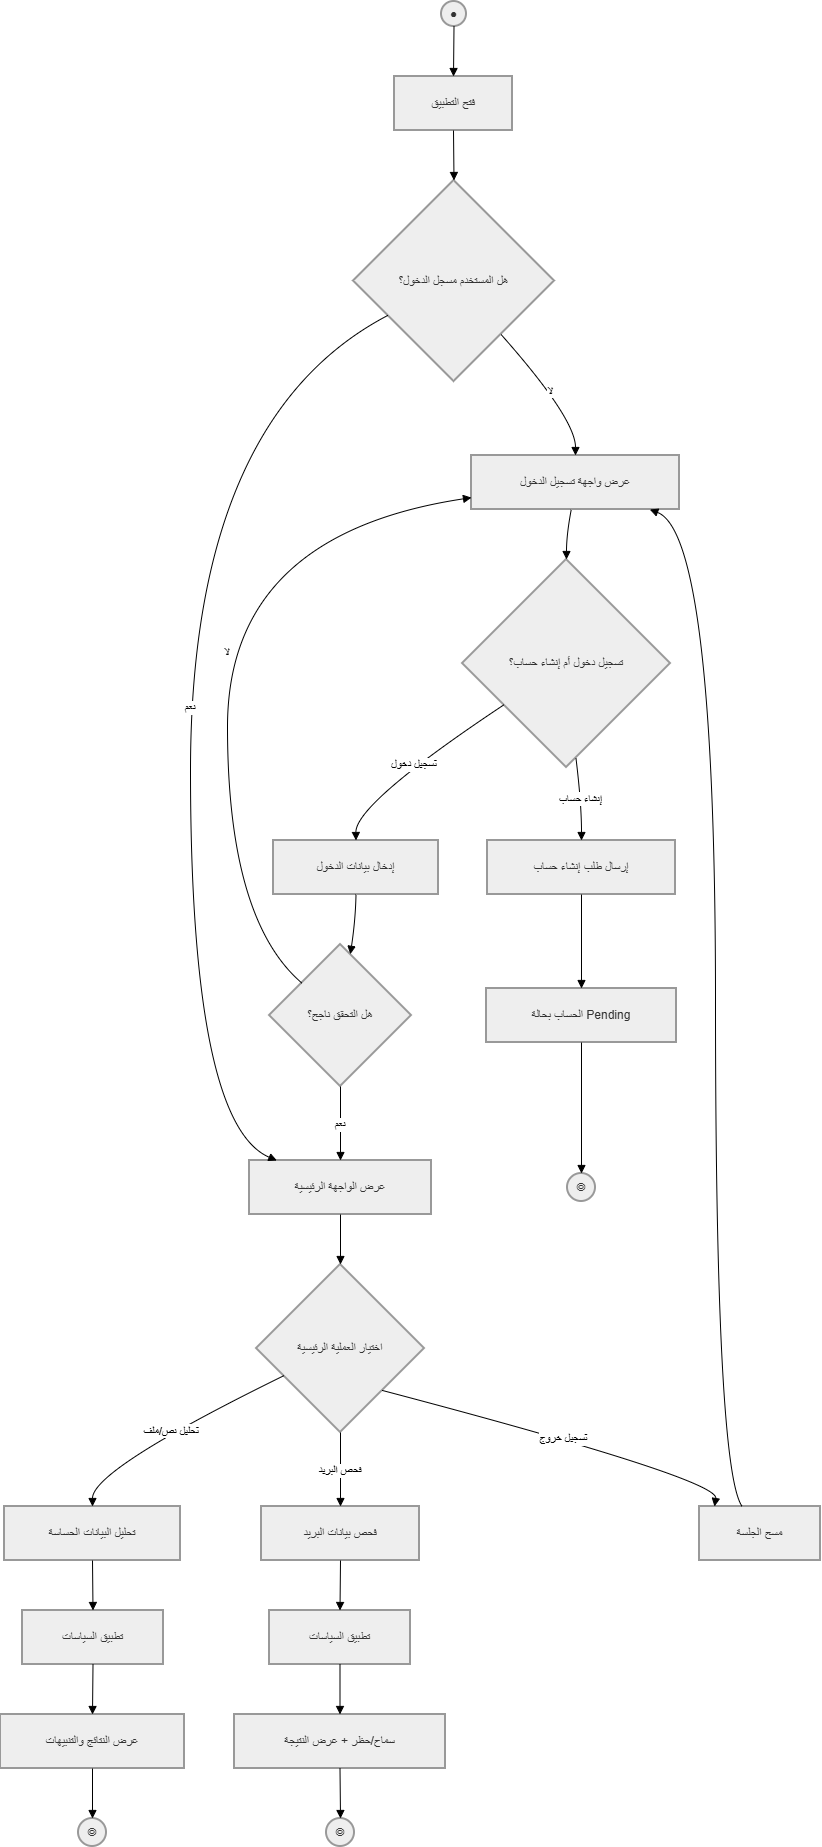

The diagram above was exported from draw.io. Its source (the exported page's mxGraphModel, read from the mxfile embedded in the PNG):
<mxGraphModel dx="1516" dy="913" grid="1" gridSize="10" guides="1" tooltips="1" connect="1" arrows="1" fold="1" page="1" pageScale="1" pageWidth="850" pageHeight="1100" math="0" shadow="0">
  <root>
    <mxCell id="0" />
    <mxCell id="1" parent="0" />
    <mxCell id="dAfDfxI5vEIb6qh619lh-101" parent="1" style="ellipse;aspect=fixed;strokeWidth=2;whiteSpace=wrap;fillColor=light-dark(#eeeeee,#1f2020);strokeColor=light-dark(#999999,#cccccc);fontColor=light-dark(#333333,#cccccc);" value="●" vertex="1">
      <mxGeometry height="25" width="25" x="461" y="310" as="geometry" />
    </mxCell>
    <mxCell id="dAfDfxI5vEIb6qh619lh-102" parent="1" style="whiteSpace=wrap;strokeWidth=2;fillColor=light-dark(#eeeeee,#1f2020);strokeColor=light-dark(#999999,#cccccc);fontColor=light-dark(#333333,#cccccc);" value="فتح التطبيق" vertex="1">
      <mxGeometry height="54" width="118" x="414" y="385" as="geometry" />
    </mxCell>
    <mxCell id="dAfDfxI5vEIb6qh619lh-103" parent="1" style="rhombus;strokeWidth=2;whiteSpace=wrap;fillColor=light-dark(#eeeeee,#1f2020);strokeColor=light-dark(#999999,#cccccc);fontColor=light-dark(#333333,#cccccc);" value="هل المستخدم مسجل الدخول؟" vertex="1">
      <mxGeometry height="201" width="201" x="373" y="489" as="geometry" />
    </mxCell>
    <mxCell id="dAfDfxI5vEIb6qh619lh-104" parent="1" style="whiteSpace=wrap;strokeWidth=2;fillColor=light-dark(#eeeeee,#1f2020);strokeColor=light-dark(#999999,#cccccc);fontColor=light-dark(#333333,#cccccc);" value="عرض واجهة تسجيل الدخول" vertex="1">
      <mxGeometry height="54" width="208" x="491" y="764" as="geometry" />
    </mxCell>
    <mxCell id="dAfDfxI5vEIb6qh619lh-105" parent="1" style="rhombus;strokeWidth=2;whiteSpace=wrap;fillColor=light-dark(#eeeeee,#1f2020);strokeColor=light-dark(#999999,#cccccc);fontColor=light-dark(#333333,#cccccc);" value="تسجيل دخول أم إنشاء حساب؟" vertex="1">
      <mxGeometry height="208" width="208" x="482" y="868" as="geometry" />
    </mxCell>
    <mxCell id="dAfDfxI5vEIb6qh619lh-106" parent="1" style="whiteSpace=wrap;strokeWidth=2;fillColor=light-dark(#eeeeee,#1f2020);strokeColor=light-dark(#999999,#cccccc);fontColor=light-dark(#333333,#cccccc);" value="إدخال بيانات الدخول" vertex="1">
      <mxGeometry height="54" width="165" x="293" y="1149" as="geometry" />
    </mxCell>
    <mxCell id="dAfDfxI5vEIb6qh619lh-107" parent="1" style="rhombus;strokeWidth=2;whiteSpace=wrap;fillColor=light-dark(#eeeeee,#1f2020);strokeColor=light-dark(#999999,#cccccc);fontColor=light-dark(#333333,#cccccc);" value="هل التحقق ناجح؟" vertex="1">
      <mxGeometry height="142" width="142" x="289" y="1253" as="geometry" />
    </mxCell>
    <mxCell id="dAfDfxI5vEIb6qh619lh-108" parent="1" style="whiteSpace=wrap;strokeWidth=2;fillColor=light-dark(#eeeeee,#1f2020);strokeColor=light-dark(#999999,#cccccc);fontColor=light-dark(#333333,#cccccc);" value="عرض الواجهة الرئيسية" vertex="1">
      <mxGeometry height="54" width="182" x="269" y="1469" as="geometry" />
    </mxCell>
    <mxCell id="dAfDfxI5vEIb6qh619lh-109" parent="1" style="whiteSpace=wrap;strokeWidth=2;fillColor=light-dark(#eeeeee,#1f2020);strokeColor=light-dark(#999999,#cccccc);fontColor=light-dark(#333333,#cccccc);" value="إرسال طلب إنشاء حساب" vertex="1">
      <mxGeometry height="54" width="188" x="507" y="1149" as="geometry" />
    </mxCell>
    <mxCell id="dAfDfxI5vEIb6qh619lh-110" parent="1" style="whiteSpace=wrap;strokeWidth=2;fillColor=light-dark(#eeeeee,#1f2020);strokeColor=light-dark(#999999,#cccccc);fontColor=light-dark(#333333,#cccccc);" value="الحساب بحالة Pending" vertex="1">
      <mxGeometry height="54" width="190" x="506" y="1297" as="geometry" />
    </mxCell>
    <mxCell id="dAfDfxI5vEIb6qh619lh-111" parent="1" style="ellipse;aspect=fixed;strokeWidth=2;whiteSpace=wrap;fillColor=light-dark(#eeeeee,#1f2020);strokeColor=light-dark(#999999,#cccccc);fontColor=light-dark(#333333,#cccccc);" value="◎" vertex="1">
      <mxGeometry height="28" width="28" x="587" y="1482" as="geometry" />
    </mxCell>
    <mxCell id="dAfDfxI5vEIb6qh619lh-112" parent="1" style="rhombus;strokeWidth=2;whiteSpace=wrap;fillColor=light-dark(#eeeeee,#1f2020);strokeColor=light-dark(#999999,#cccccc);fontColor=light-dark(#333333,#cccccc);" value="اختيار العملية الرئيسية" vertex="1">
      <mxGeometry height="168" width="168" x="276" y="1573" as="geometry" />
    </mxCell>
    <mxCell id="dAfDfxI5vEIb6qh619lh-113" parent="1" style="whiteSpace=wrap;strokeWidth=2;fillColor=light-dark(#eeeeee,#1f2020);strokeColor=light-dark(#999999,#cccccc);fontColor=light-dark(#333333,#cccccc);" value="تحليل البيانات الحساسة" vertex="1">
      <mxGeometry height="54" width="176" x="24" y="1815" as="geometry" />
    </mxCell>
    <mxCell id="dAfDfxI5vEIb6qh619lh-114" parent="1" style="whiteSpace=wrap;strokeWidth=2;fillColor=light-dark(#eeeeee,#1f2020);strokeColor=light-dark(#999999,#cccccc);fontColor=light-dark(#333333,#cccccc);" value="تطبيق السياسات" vertex="1">
      <mxGeometry height="54" width="141" x="42" y="1919" as="geometry" />
    </mxCell>
    <mxCell id="dAfDfxI5vEIb6qh619lh-115" parent="1" style="whiteSpace=wrap;strokeWidth=2;fillColor=light-dark(#eeeeee,#1f2020);strokeColor=light-dark(#999999,#cccccc);fontColor=light-dark(#333333,#cccccc);" value="عرض النتائج والتنبيهات" vertex="1">
      <mxGeometry height="54" width="184" x="20" y="2023" as="geometry" />
    </mxCell>
    <mxCell id="dAfDfxI5vEIb6qh619lh-116" parent="1" style="ellipse;aspect=fixed;strokeWidth=2;whiteSpace=wrap;fillColor=light-dark(#eeeeee,#1f2020);strokeColor=light-dark(#999999,#cccccc);fontColor=light-dark(#333333,#cccccc);" value="◎" vertex="1">
      <mxGeometry height="28" width="28" x="98" y="2127" as="geometry" />
    </mxCell>
    <mxCell id="dAfDfxI5vEIb6qh619lh-117" parent="1" style="whiteSpace=wrap;strokeWidth=2;fillColor=light-dark(#eeeeee,#1f2020);strokeColor=light-dark(#999999,#cccccc);fontColor=light-dark(#333333,#cccccc);" value="فحص بيانات البريد" vertex="1">
      <mxGeometry height="54" width="158" x="281" y="1815" as="geometry" />
    </mxCell>
    <mxCell id="dAfDfxI5vEIb6qh619lh-118" parent="1" style="whiteSpace=wrap;strokeWidth=2;fillColor=light-dark(#eeeeee,#1f2020);strokeColor=light-dark(#999999,#cccccc);fontColor=light-dark(#333333,#cccccc);" value="تطبيق السياسات" vertex="1">
      <mxGeometry height="54" width="141" x="289" y="1919" as="geometry" />
    </mxCell>
    <mxCell id="dAfDfxI5vEIb6qh619lh-119" parent="1" style="whiteSpace=wrap;strokeWidth=2;fillColor=light-dark(#eeeeee,#1f2020);strokeColor=light-dark(#999999,#cccccc);fontColor=light-dark(#333333,#cccccc);" value="سماح/حظر + عرض النتيجة" vertex="1">
      <mxGeometry height="54" width="211" x="254" y="2023" as="geometry" />
    </mxCell>
    <mxCell id="dAfDfxI5vEIb6qh619lh-120" parent="1" style="ellipse;aspect=fixed;strokeWidth=2;whiteSpace=wrap;fillColor=light-dark(#eeeeee,#1f2020);strokeColor=light-dark(#999999,#cccccc);fontColor=light-dark(#333333,#cccccc);" value="◎" vertex="1">
      <mxGeometry height="28" width="28" x="346" y="2127" as="geometry" />
    </mxCell>
    <mxCell id="dAfDfxI5vEIb6qh619lh-121" parent="1" style="whiteSpace=wrap;strokeWidth=2;fillColor=light-dark(#eeeeee,#1f2020);strokeColor=light-dark(#999999,#cccccc);fontColor=light-dark(#333333,#cccccc);" value="مسح الجلسة" vertex="1">
      <mxGeometry height="54" width="121" x="719" y="1815" as="geometry" />
    </mxCell>
    <mxCell id="dAfDfxI5vEIb6qh619lh-122" edge="1" parent="1" source="dAfDfxI5vEIb6qh619lh-101" style="curved=1;startArrow=none;endArrow=block;exitX=0.48;exitY=0.99;entryX=0.5;entryY=-0.01;rounded=0;" target="dAfDfxI5vEIb6qh619lh-102" value="">
      <mxGeometry relative="1" as="geometry">
        <Array as="points" />
      </mxGeometry>
    </mxCell>
    <mxCell id="dAfDfxI5vEIb6qh619lh-123" edge="1" parent="1" source="dAfDfxI5vEIb6qh619lh-102" style="curved=1;startArrow=none;endArrow=block;exitX=0.5;exitY=0.99;entryX=0.5;entryY=0;rounded=0;" target="dAfDfxI5vEIb6qh619lh-103" value="">
      <mxGeometry relative="1" as="geometry">
        <Array as="points" />
      </mxGeometry>
    </mxCell>
    <mxCell id="dAfDfxI5vEIb6qh619lh-124" edge="1" parent="1" source="dAfDfxI5vEIb6qh619lh-103" style="curved=1;startArrow=none;endArrow=block;exitX=0.94;exitY=1;entryX=0.5;entryY=-0.01;rounded=0;" target="dAfDfxI5vEIb6qh619lh-104" value="لا">
      <mxGeometry relative="1" as="geometry">
        <Array as="points">
          <mxPoint x="595" y="727" />
        </Array>
      </mxGeometry>
    </mxCell>
    <mxCell id="dAfDfxI5vEIb6qh619lh-125" edge="1" parent="1" source="dAfDfxI5vEIb6qh619lh-104" style="curved=1;startArrow=none;endArrow=block;exitX=0.48;exitY=0.99;entryX=0.5;entryY=0;rounded=0;" target="dAfDfxI5vEIb6qh619lh-105" value="">
      <mxGeometry relative="1" as="geometry">
        <Array as="points">
          <mxPoint x="586" y="843" />
        </Array>
      </mxGeometry>
    </mxCell>
    <mxCell id="dAfDfxI5vEIb6qh619lh-126" edge="1" parent="1" source="dAfDfxI5vEIb6qh619lh-105" style="curved=1;startArrow=none;endArrow=block;exitX=0;exitY=0.83;entryX=0.5;entryY=0;rounded=0;" target="dAfDfxI5vEIb6qh619lh-106" value="تسجيل دخول">
      <mxGeometry relative="1" as="geometry">
        <Array as="points">
          <mxPoint x="375" y="1112" />
        </Array>
      </mxGeometry>
    </mxCell>
    <mxCell id="dAfDfxI5vEIb6qh619lh-127" edge="1" parent="1" source="dAfDfxI5vEIb6qh619lh-106" style="curved=1;startArrow=none;endArrow=block;exitX=0.5;exitY=1;entryX=0.58;entryY=0;rounded=0;" target="dAfDfxI5vEIb6qh619lh-107" value="">
      <mxGeometry relative="1" as="geometry">
        <Array as="points">
          <mxPoint x="375" y="1228" />
        </Array>
      </mxGeometry>
    </mxCell>
    <mxCell id="dAfDfxI5vEIb6qh619lh-128" edge="1" parent="1" source="dAfDfxI5vEIb6qh619lh-107" style="curved=1;startArrow=none;endArrow=block;exitX=0;exitY=0.08;entryX=0;entryY=0.78;rounded=0;" target="dAfDfxI5vEIb6qh619lh-104" value="لا">
      <mxGeometry relative="1" as="geometry">
        <Array as="points">
          <mxPoint x="247" y="1228" />
          <mxPoint x="247" y="843" />
        </Array>
      </mxGeometry>
    </mxCell>
    <mxCell id="dAfDfxI5vEIb6qh619lh-129" edge="1" parent="1" source="dAfDfxI5vEIb6qh619lh-107" style="curved=1;startArrow=none;endArrow=block;exitX=0.5;exitY=1;entryX=0.5;entryY=0;rounded=0;" target="dAfDfxI5vEIb6qh619lh-108" value="نعم">
      <mxGeometry relative="1" as="geometry">
        <Array as="points" />
      </mxGeometry>
    </mxCell>
    <mxCell id="dAfDfxI5vEIb6qh619lh-130" edge="1" parent="1" source="dAfDfxI5vEIb6qh619lh-105" style="curved=1;startArrow=none;endArrow=block;exitX=0.55;exitY=1;entryX=0.5;entryY=0;rounded=0;" target="dAfDfxI5vEIb6qh619lh-109" value="إنشاء حساب">
      <mxGeometry relative="1" as="geometry">
        <Array as="points">
          <mxPoint x="601" y="1112" />
        </Array>
      </mxGeometry>
    </mxCell>
    <mxCell id="dAfDfxI5vEIb6qh619lh-131" edge="1" parent="1" source="dAfDfxI5vEIb6qh619lh-109" style="curved=1;startArrow=none;endArrow=block;exitX=0.5;exitY=1;entryX=0.5;entryY=0;rounded=0;" target="dAfDfxI5vEIb6qh619lh-110" value="">
      <mxGeometry relative="1" as="geometry">
        <Array as="points" />
      </mxGeometry>
    </mxCell>
    <mxCell id="dAfDfxI5vEIb6qh619lh-132" edge="1" parent="1" source="dAfDfxI5vEIb6qh619lh-110" style="curved=1;startArrow=none;endArrow=block;exitX=0.5;exitY=1;entryX=0.5;entryY=-0.01;rounded=0;" target="dAfDfxI5vEIb6qh619lh-111" value="">
      <mxGeometry relative="1" as="geometry">
        <Array as="points" />
      </mxGeometry>
    </mxCell>
    <mxCell id="dAfDfxI5vEIb6qh619lh-133" edge="1" parent="1" source="dAfDfxI5vEIb6qh619lh-103" style="curved=1;startArrow=none;endArrow=block;exitX=0;exitY=0.76;entryX=0.15;entryY=0;rounded=0;" target="dAfDfxI5vEIb6qh619lh-108" value="نعم">
      <mxGeometry relative="1" as="geometry">
        <Array as="points">
          <mxPoint x="210" y="727" />
          <mxPoint x="210" y="1432" />
        </Array>
      </mxGeometry>
    </mxCell>
    <mxCell id="dAfDfxI5vEIb6qh619lh-134" edge="1" parent="1" source="dAfDfxI5vEIb6qh619lh-108" style="curved=1;startArrow=none;endArrow=block;exitX=0.5;exitY=1;entryX=0.5;entryY=0;rounded=0;" target="dAfDfxI5vEIb6qh619lh-112" value="">
      <mxGeometry relative="1" as="geometry">
        <Array as="points" />
      </mxGeometry>
    </mxCell>
    <mxCell id="dAfDfxI5vEIb6qh619lh-135" edge="1" parent="1" source="dAfDfxI5vEIb6qh619lh-112" style="curved=1;startArrow=none;endArrow=block;exitX=0;exitY=0.74;entryX=0.5;entryY=-0.01;rounded=0;" target="dAfDfxI5vEIb6qh619lh-113" value="تحليل نص/ملف">
      <mxGeometry relative="1" as="geometry">
        <Array as="points">
          <mxPoint x="112" y="1778" />
        </Array>
      </mxGeometry>
    </mxCell>
    <mxCell id="dAfDfxI5vEIb6qh619lh-136" edge="1" parent="1" source="dAfDfxI5vEIb6qh619lh-113" style="curved=1;startArrow=none;endArrow=block;exitX=0.5;exitY=0.99;entryX=0.5;entryY=-0.01;rounded=0;" target="dAfDfxI5vEIb6qh619lh-114" value="">
      <mxGeometry relative="1" as="geometry">
        <Array as="points" />
      </mxGeometry>
    </mxCell>
    <mxCell id="dAfDfxI5vEIb6qh619lh-137" edge="1" parent="1" source="dAfDfxI5vEIb6qh619lh-114" style="curved=1;startArrow=none;endArrow=block;exitX=0.5;exitY=0.99;entryX=0.5;entryY=-0.01;rounded=0;" target="dAfDfxI5vEIb6qh619lh-115" value="">
      <mxGeometry relative="1" as="geometry">
        <Array as="points" />
      </mxGeometry>
    </mxCell>
    <mxCell id="dAfDfxI5vEIb6qh619lh-138" edge="1" parent="1" source="dAfDfxI5vEIb6qh619lh-115" style="curved=1;startArrow=none;endArrow=block;exitX=0.5;exitY=0.99;entryX=0.51;entryY=-0.01;rounded=0;" target="dAfDfxI5vEIb6qh619lh-116" value="">
      <mxGeometry relative="1" as="geometry">
        <Array as="points" />
      </mxGeometry>
    </mxCell>
    <mxCell id="dAfDfxI5vEIb6qh619lh-139" edge="1" parent="1" source="dAfDfxI5vEIb6qh619lh-112" style="curved=1;startArrow=none;endArrow=block;exitX=0.5;exitY=1;entryX=0.5;entryY=-0.01;rounded=0;" target="dAfDfxI5vEIb6qh619lh-117" value="فحص البريد">
      <mxGeometry relative="1" as="geometry">
        <Array as="points" />
      </mxGeometry>
    </mxCell>
    <mxCell id="dAfDfxI5vEIb6qh619lh-140" edge="1" parent="1" source="dAfDfxI5vEIb6qh619lh-117" style="curved=1;startArrow=none;endArrow=block;exitX=0.5;exitY=0.99;entryX=0.5;entryY=-0.01;rounded=0;" target="dAfDfxI5vEIb6qh619lh-118" value="">
      <mxGeometry relative="1" as="geometry">
        <Array as="points" />
      </mxGeometry>
    </mxCell>
    <mxCell id="dAfDfxI5vEIb6qh619lh-141" edge="1" parent="1" source="dAfDfxI5vEIb6qh619lh-118" style="curved=1;startArrow=none;endArrow=block;exitX=0.5;exitY=0.99;entryX=0.5;entryY=-0.01;rounded=0;" target="dAfDfxI5vEIb6qh619lh-119" value="">
      <mxGeometry relative="1" as="geometry">
        <Array as="points" />
      </mxGeometry>
    </mxCell>
    <mxCell id="dAfDfxI5vEIb6qh619lh-142" edge="1" parent="1" source="dAfDfxI5vEIb6qh619lh-119" style="curved=1;startArrow=none;endArrow=block;exitX=0.5;exitY=0.99;entryX=0.5;entryY=-0.01;rounded=0;" target="dAfDfxI5vEIb6qh619lh-120" value="">
      <mxGeometry relative="1" as="geometry">
        <Array as="points" />
      </mxGeometry>
    </mxCell>
    <mxCell id="dAfDfxI5vEIb6qh619lh-143" edge="1" parent="1" source="dAfDfxI5vEIb6qh619lh-112" style="curved=1;startArrow=none;endArrow=block;exitX=1;exitY=1;rounded=0;exitDx=0;exitDy=0;" value="تسجيل خروج">
      <mxGeometry relative="1" as="geometry">
        <Array as="points">
          <mxPoint x="738.37" y="1787.63" />
        </Array>
        <mxPoint x="373.9949999999999" y="1685.0049999999999" as="sourcePoint" />
        <mxPoint x="733.99" y="1815" as="targetPoint" />
      </mxGeometry>
    </mxCell>
    <mxCell id="dAfDfxI5vEIb6qh619lh-144" edge="1" parent="1" source="dAfDfxI5vEIb6qh619lh-121" style="curved=1;startArrow=none;endArrow=block;exitX=0.35;exitY=-0.01;entryX=0.85;entryY=0.99;rounded=0;" target="dAfDfxI5vEIb6qh619lh-104" value="">
      <mxGeometry relative="1" as="geometry">
        <Array as="points">
          <mxPoint x="735" y="1778" />
          <mxPoint x="735" y="843" />
        </Array>
      </mxGeometry>
    </mxCell>
  </root>
</mxGraphModel>